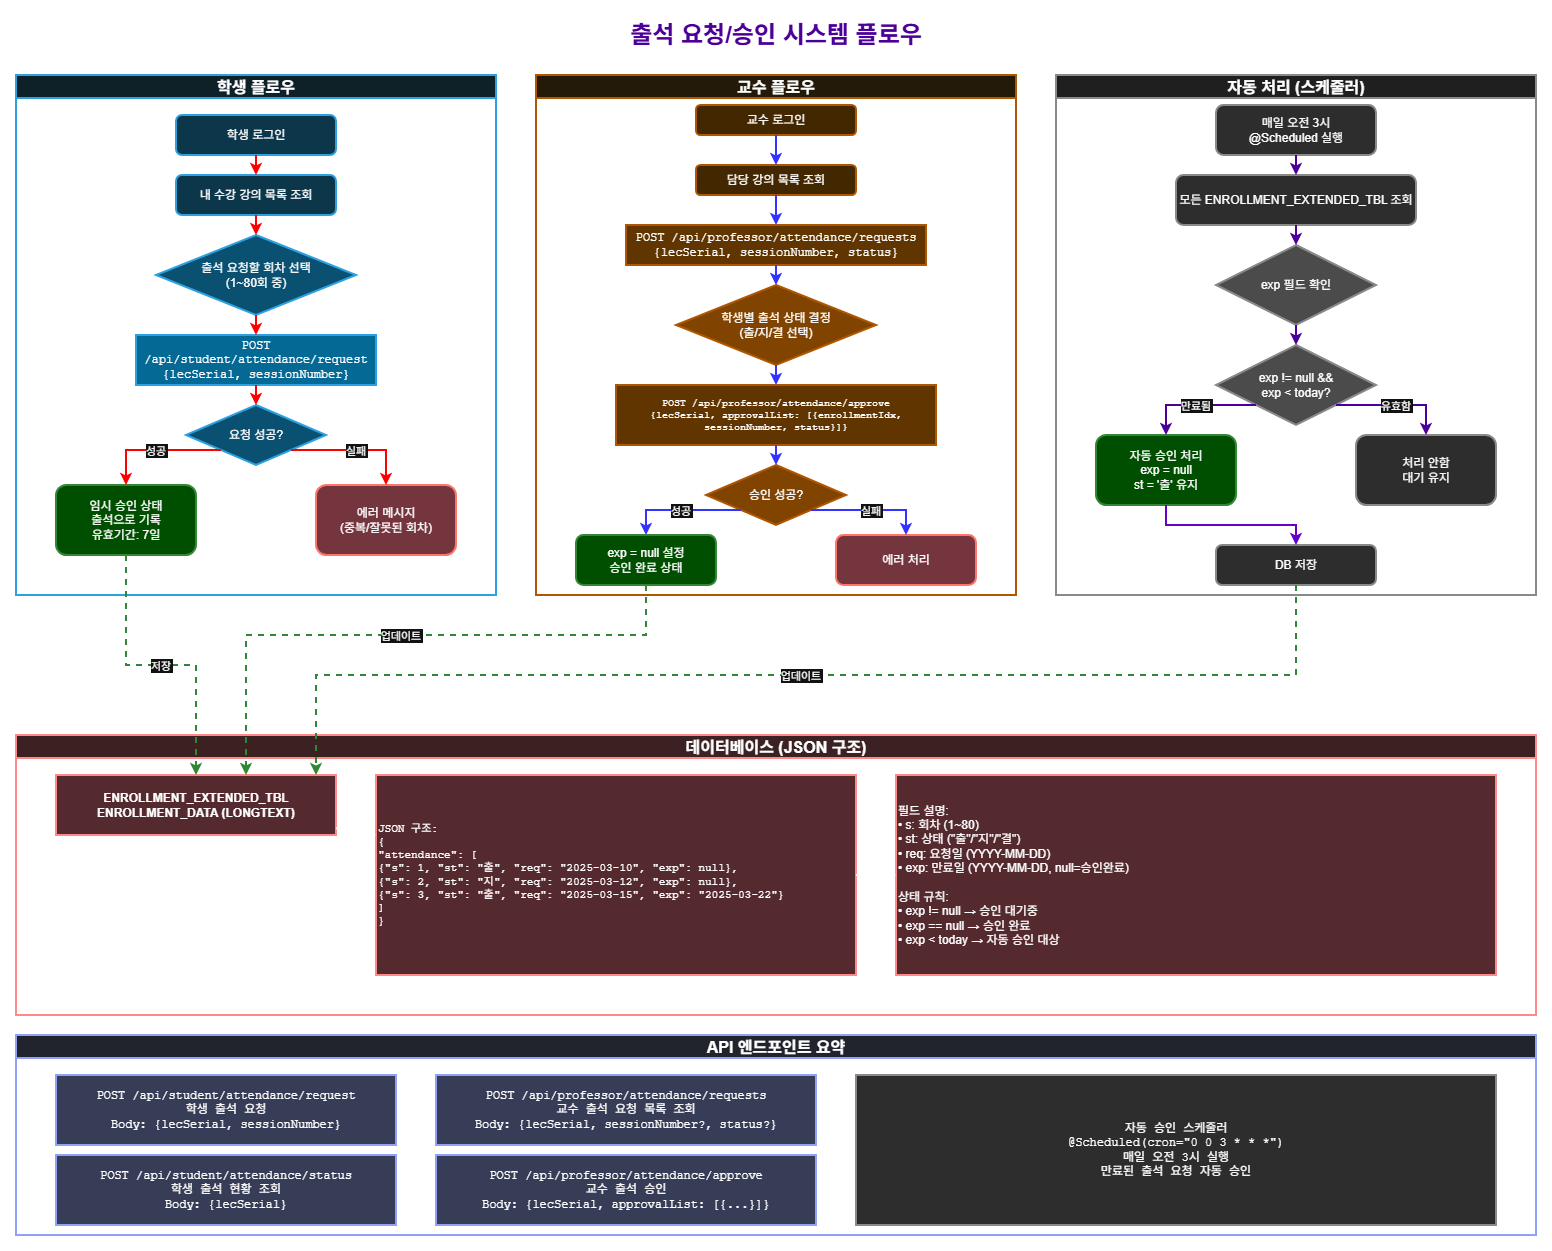

The diagram above was exported from draw.io. Its source (the exported page's mxGraphModel, read from the mxfile embedded in the PNG):
<mxGraphModel dx="1426" dy="777" grid="1" gridSize="10" guides="1" tooltips="1" connect="1" arrows="1" fold="1" page="1" pageScale="1" pageWidth="1600" pageHeight="1200" background="light-dark(#FFFFFF,#FFFFFF)" math="0" shadow="0">
  <root>
    <mxCell id="0" />
    <mxCell id="1" parent="0" />
    <mxCell id="title" value="출석 요청/승인 시스템 플로우" style="text;html=1;strokeColor=none;fillColor=none;align=center;verticalAlign=middle;whiteSpace=wrap;rounded=0;fontSize=24;fontStyle=1;fontColor=light-dark(#33FF33,#4C0099);strokeWidth=2;" parent="1" vertex="1">
      <mxGeometry x="600" y="20" width="400" height="40" as="geometry" />
    </mxCell>
    <mxCell id="student-section" value="학생 플로우" style="swimlane;whiteSpace=wrap;html=1;fillColor=#E1F5FE;strokeColor=#0288D1;fontSize=16;fontStyle=1;strokeWidth=2;" parent="1" vertex="1">
      <mxGeometry x="40" y="80" width="480" height="520" as="geometry" />
    </mxCell>
    <mxCell id="s1" value="학생 로그인" style="rounded=1;whiteSpace=wrap;html=1;fillColor=#B3E5FC;strokeColor=#0288D1;strokeWidth=2;" parent="student-section" vertex="1">
      <mxGeometry x="160" y="40" width="160" height="40" as="geometry" />
    </mxCell>
    <mxCell id="s2" value="내 수강 강의 목록 조회" style="rounded=1;whiteSpace=wrap;html=1;fillColor=#B3E5FC;strokeColor=#0288D1;strokeWidth=2;" parent="student-section" vertex="1">
      <mxGeometry x="160" y="100" width="160" height="40" as="geometry" />
    </mxCell>
    <mxCell id="s3" value="출석 요청할 회차 선택&lt;br&gt;(1~80회 중)" style="rhombus;whiteSpace=wrap;html=1;fillColor=#81D4FA;strokeColor=#0288D1;strokeWidth=2;" parent="student-section" vertex="1">
      <mxGeometry x="140" y="160" width="200" height="80" as="geometry" />
    </mxCell>
    <mxCell id="s4" value="POST /api/student/attendance/request&lt;br&gt;{lecSerial, sessionNumber}" style="rounded=0;whiteSpace=wrap;html=1;fillColor=#4FC3F7;strokeColor=#0288D1;fontFamily=Courier New;strokeWidth=2;" parent="student-section" vertex="1">
      <mxGeometry x="120" y="260" width="240" height="50" as="geometry" />
    </mxCell>
    <mxCell id="s5" value="요청 성공?" style="rhombus;whiteSpace=wrap;html=1;fillColor=#81D4FA;strokeColor=#0288D1;strokeWidth=2;" parent="student-section" vertex="1">
      <mxGeometry x="170" y="330" width="140" height="60" as="geometry" />
    </mxCell>
    <mxCell id="s6" value="임시 승인 상태&lt;br&gt;출석으로 기록&lt;br&gt;유효기간: 7일" style="rounded=1;whiteSpace=wrap;html=1;fillColor=#90EE90;strokeColor=#4CAF50;strokeWidth=2;" parent="student-section" vertex="1">
      <mxGeometry x="40" y="410" width="140" height="70" as="geometry" />
    </mxCell>
    <mxCell id="s7" value="에러 메시지&lt;br&gt;(중복/잘못된 회차)" style="rounded=1;whiteSpace=wrap;html=1;fillColor=#FFB6C1;strokeColor=#F44336;strokeWidth=2;" parent="student-section" vertex="1">
      <mxGeometry x="300" y="410" width="140" height="70" as="geometry" />
    </mxCell>
    <mxCell id="e-s1-s2" style="strokeWidth=2;strokeColor=light-dark(#000000,#FF0000);" parent="student-section" source="s1" target="s2" edge="1">
      <mxGeometry relative="1" as="geometry" />
    </mxCell>
    <mxCell id="e-s2-s3" style="strokeWidth=2;strokeColor=light-dark(#000000,#FF0000);" parent="student-section" source="s2" target="s3" edge="1">
      <mxGeometry relative="1" as="geometry" />
    </mxCell>
    <mxCell id="e-s3-s4" style="strokeWidth=2;strokeColor=light-dark(#000000,#FF0000);" parent="student-section" source="s3" target="s4" edge="1">
      <mxGeometry relative="1" as="geometry" />
    </mxCell>
    <mxCell id="e-s4-s5" style="strokeWidth=2;strokeColor=light-dark(#000000,#FF0000);" parent="student-section" source="s4" target="s5" edge="1">
      <mxGeometry relative="1" as="geometry" />
    </mxCell>
    <mxCell id="e-s5-s6" value="성공" style="strokeWidth=2;strokeColor=light-dark(#000000,#FF0000);rounded=0;edgeStyle=orthogonalEdgeStyle;exitX=0;exitY=1;exitDx=0;exitDy=0;" parent="student-section" source="s5" target="s6" edge="1">
      <mxGeometry relative="1" as="geometry">
        <Array as="points">
          <mxPoint x="110" y="375" />
        </Array>
      </mxGeometry>
    </mxCell>
    <mxCell id="e-s5-s7" value="실패" style="strokeWidth=2;strokeColor=light-dark(#000000,#FF0000);rounded=0;edgeStyle=orthogonalEdgeStyle;exitX=1;exitY=1;exitDx=0;exitDy=0;" parent="student-section" source="s5" target="s7" edge="1">
      <mxGeometry relative="1" as="geometry">
        <Array as="points">
          <mxPoint x="370" y="375" />
        </Array>
      </mxGeometry>
    </mxCell>
    <mxCell id="prof-section" value="교수 플로우" style="swimlane;whiteSpace=wrap;html=1;fillColor=#FFF4E1;strokeColor=#FF9800;fontSize=16;fontStyle=1;strokeWidth=2;" parent="1" vertex="1">
      <mxGeometry x="560" y="80" width="480" height="520" as="geometry" />
    </mxCell>
    <mxCell id="p1" value="교수 로그인" style="rounded=1;whiteSpace=wrap;html=1;fillColor=#FFE0B2;strokeColor=#FF9800;strokeWidth=2;" parent="prof-section" vertex="1">
      <mxGeometry x="160" y="30" width="160" height="30" as="geometry" />
    </mxCell>
    <mxCell id="p2" value="담당 강의 목록 조회" style="rounded=1;whiteSpace=wrap;html=1;fillColor=#FFE0B2;strokeColor=#FF9800;strokeWidth=2;" parent="prof-section" vertex="1">
      <mxGeometry x="160" y="90" width="160" height="30" as="geometry" />
    </mxCell>
    <mxCell id="p3" value="POST /api/professor/attendance/requests&lt;br&gt;{lecSerial, sessionNumber, status}" style="rounded=0;whiteSpace=wrap;html=1;fillColor=#FFCC80;strokeColor=#FF9800;fontFamily=Courier New;strokeWidth=2;" parent="prof-section" vertex="1">
      <mxGeometry x="90" y="150" width="300" height="40" as="geometry" />
    </mxCell>
    <mxCell id="p4" value="학생별 출석 상태 결정&lt;br&gt;(출/지/결 선택)" style="rhombus;whiteSpace=wrap;html=1;fillColor=#FFB74D;strokeColor=#FF9800;strokeWidth=2;" parent="prof-section" vertex="1">
      <mxGeometry x="140" y="210" width="200" height="80" as="geometry" />
    </mxCell>
    <mxCell id="p5" value="POST /api/professor/attendance/approve&lt;br&gt;{lecSerial, approvalList: [{enrollmentIdx, sessionNumber, status}]}" style="rounded=0;whiteSpace=wrap;html=1;fillColor=#FFCC80;strokeColor=#FF9800;fontFamily=Courier New;fontSize=10;strokeWidth=2;" parent="prof-section" vertex="1">
      <mxGeometry x="80" y="310" width="320" height="60" as="geometry" />
    </mxCell>
    <mxCell id="p6" value="승인 성공?" style="rhombus;whiteSpace=wrap;html=1;fillColor=#FFB74D;strokeColor=#FF9800;strokeWidth=2;" parent="prof-section" vertex="1">
      <mxGeometry x="170" y="390" width="140" height="60" as="geometry" />
    </mxCell>
    <mxCell id="p7" value="exp = null 설정&lt;br&gt;승인 완료 상태" style="rounded=1;whiteSpace=wrap;html=1;fillColor=#90EE90;strokeColor=#4CAF50;strokeWidth=2;" parent="prof-section" vertex="1">
      <mxGeometry x="40" y="460" width="140" height="50" as="geometry" />
    </mxCell>
    <mxCell id="p8" value="에러 처리" style="rounded=1;whiteSpace=wrap;html=1;fillColor=#FFB6C1;strokeColor=#F44336;strokeWidth=2;" parent="prof-section" vertex="1">
      <mxGeometry x="300" y="460" width="140" height="50" as="geometry" />
    </mxCell>
    <mxCell id="e-p1-p2" style="strokeWidth=2;strokeColor=light-dark(#E1D5E7,#3333FF);" parent="prof-section" source="p1" target="p2" edge="1">
      <mxGeometry relative="1" as="geometry" />
    </mxCell>
    <mxCell id="e-p2-p3" style="strokeWidth=2;strokeColor=light-dark(#E1D5E7,#3333FF);" parent="prof-section" source="p2" target="p3" edge="1">
      <mxGeometry relative="1" as="geometry" />
    </mxCell>
    <mxCell id="e-p3-p4" style="strokeWidth=2;strokeColor=light-dark(#E1D5E7,#3333FF);" parent="prof-section" source="p3" target="p4" edge="1">
      <mxGeometry relative="1" as="geometry" />
    </mxCell>
    <mxCell id="e-p4-p5" style="strokeWidth=2;strokeColor=light-dark(#E1D5E7,#3333FF);" parent="prof-section" source="p4" target="p5" edge="1">
      <mxGeometry relative="1" as="geometry" />
    </mxCell>
    <mxCell id="e-p5-p6" style="strokeWidth=2;strokeColor=light-dark(#E1D5E7,#3333FF);" parent="prof-section" source="p5" target="p6" edge="1">
      <mxGeometry relative="1" as="geometry" />
    </mxCell>
    <mxCell id="e-p6-p7" value="성공" style="strokeWidth=2;strokeColor=light-dark(#E1D5E7,#3333FF);rounded=0;edgeStyle=orthogonalEdgeStyle;exitX=0;exitY=1;exitDx=0;exitDy=0;" parent="prof-section" source="p6" target="p7" edge="1">
      <mxGeometry relative="1" as="geometry">
        <Array as="points">
          <mxPoint x="110" y="435" />
        </Array>
      </mxGeometry>
    </mxCell>
    <mxCell id="e-p6-p8" value="실패" style="strokeWidth=2;strokeColor=light-dark(#E1D5E7,#3333FF);rounded=0;edgeStyle=orthogonalEdgeStyle;exitX=1;exitY=1;exitDx=0;exitDy=0;" parent="prof-section" source="p6" target="p8" edge="1">
      <mxGeometry relative="1" as="geometry">
        <Array as="points">
          <mxPoint x="370" y="435" />
        </Array>
      </mxGeometry>
    </mxCell>
    <mxCell id="scheduler-section" value="자동 처리 (스케줄러)" style="swimlane;whiteSpace=wrap;html=1;fillColor=#F0F0F0;strokeColor=#757575;fontSize=16;fontStyle=1;strokeWidth=2;" parent="1" vertex="1">
      <mxGeometry x="1080" y="80" width="480" height="520" as="geometry" />
    </mxCell>
    <mxCell id="sch1" value="매일 오전 3시&lt;br&gt;@Scheduled 실행" style="rounded=1;whiteSpace=wrap;html=1;fillColor=#E0E0E0;strokeColor=#757575;strokeWidth=2;" parent="scheduler-section" vertex="1">
      <mxGeometry x="160" y="30" width="160" height="50" as="geometry" />
    </mxCell>
    <mxCell id="sch2" value="모든 ENROLLMENT_EXTENDED_TBL 조회" style="rounded=1;whiteSpace=wrap;html=1;fillColor=#E0E0E0;strokeColor=#757575;strokeWidth=2;" parent="scheduler-section" vertex="1">
      <mxGeometry x="120" y="100" width="240" height="50" as="geometry" />
    </mxCell>
    <mxCell id="sch3" value="exp 필드 확인" style="rhombus;whiteSpace=wrap;html=1;fillColor=#BDBDBD;strokeColor=#757575;strokeWidth=2;" parent="scheduler-section" vertex="1">
      <mxGeometry x="160" y="170" width="160" height="80" as="geometry" />
    </mxCell>
    <mxCell id="sch4" value="exp != null &amp;&amp;&lt;br&gt;exp &lt; today?" style="rhombus;whiteSpace=wrap;html=1;fillColor=#BDBDBD;strokeColor=#757575;strokeWidth=2;" parent="scheduler-section" vertex="1">
      <mxGeometry x="160" y="270" width="160" height="80" as="geometry" />
    </mxCell>
    <mxCell id="sch5" value="자동 승인 처리&lt;br&gt;exp = null&lt;br&gt;st = '출' 유지" style="rounded=1;whiteSpace=wrap;html=1;fillColor=#90EE90;strokeColor=#4CAF50;strokeWidth=2;" parent="scheduler-section" vertex="1">
      <mxGeometry x="40" y="360" width="140" height="70" as="geometry" />
    </mxCell>
    <mxCell id="sch6" value="처리 안함&lt;br&gt;대기 유지" style="rounded=1;whiteSpace=wrap;html=1;fillColor=#E0E0E0;strokeColor=#757575;strokeWidth=2;" parent="scheduler-section" vertex="1">
      <mxGeometry x="300" y="360" width="140" height="70" as="geometry" />
    </mxCell>
    <mxCell id="sch7" value="DB 저장" style="rounded=1;whiteSpace=wrap;html=1;fillColor=#E0E0E0;strokeColor=#757575;strokeWidth=2;" parent="scheduler-section" vertex="1">
      <mxGeometry x="160" y="470" width="160" height="40" as="geometry" />
    </mxCell>
    <mxCell id="e-sch1-sch2" style="strokeWidth=2;strokeColor=light-dark(#33FF33,#4C0099);" parent="scheduler-section" source="sch1" target="sch2" edge="1">
      <mxGeometry relative="1" as="geometry" />
    </mxCell>
    <mxCell id="e-sch2-sch3" style="strokeWidth=2;strokeColor=light-dark(#33FF33,#4C0099);" parent="scheduler-section" source="sch2" target="sch3" edge="1">
      <mxGeometry relative="1" as="geometry" />
    </mxCell>
    <mxCell id="e-sch3-sch4" style="strokeWidth=2;strokeColor=light-dark(#33FF33,#4C0099);" parent="scheduler-section" source="sch3" target="sch4" edge="1">
      <mxGeometry relative="1" as="geometry" />
    </mxCell>
    <mxCell id="e-sch4-sch5" value="만료됨" style="strokeWidth=2;strokeColor=light-dark(#33FF33,#4C0099);edgeStyle=orthogonalEdgeStyle;rounded=0;curved=0;exitX=0;exitY=1;exitDx=0;exitDy=0;" parent="scheduler-section" source="sch4" target="sch5" edge="1">
      <mxGeometry relative="1" as="geometry">
        <Array as="points">
          <mxPoint x="110" y="330" />
        </Array>
      </mxGeometry>
    </mxCell>
    <mxCell id="e-sch4-sch6" value="유효함" style="strokeWidth=2;strokeColor=light-dark(#33FF33,#4C0099);edgeStyle=orthogonalEdgeStyle;rounded=0;curved=0;exitX=1;exitY=1;exitDx=0;exitDy=0;" parent="scheduler-section" source="sch4" target="sch6" edge="1">
      <mxGeometry relative="1" as="geometry">
        <Array as="points">
          <mxPoint x="370" y="330" />
        </Array>
      </mxGeometry>
    </mxCell>
    <mxCell id="e-sch5-sch7" style="strokeWidth=2;strokeColor=light-dark(#D5E8D4,#6600CC);rounded=0;edgeStyle=orthogonalEdgeStyle;" parent="scheduler-section" source="sch5" target="sch7" edge="1">
      <mxGeometry relative="1" as="geometry" />
    </mxCell>
    <mxCell id="db-section" value="데이터베이스 (JSON 구조)" style="swimlane;whiteSpace=wrap;html=1;fillColor=#FFE1E1;strokeColor=#D32F2F;fontSize=16;fontStyle=1;strokeWidth=2;" parent="1" vertex="1">
      <mxGeometry x="40" y="740" width="1520" height="280" as="geometry" />
    </mxCell>
    <mxCell id="db1" value="ENROLLMENT_EXTENDED_TBL&lt;br&gt;ENROLLMENT_DATA (LONGTEXT)" style="rounded=0;whiteSpace=wrap;html=1;fillColor=#FFCDD2;strokeColor=#D32F2F;fontStyle=1;strokeWidth=2;" parent="db-section" vertex="1">
      <mxGeometry x="40" y="40" width="280" height="60" as="geometry" />
    </mxCell>
    <mxCell id="db2" value="JSON 구조:&lt;br&gt;{&lt;br&gt;  &quot;attendance&quot;: [&lt;br&gt;    {&quot;s&quot;: 1, &quot;st&quot;: &quot;출&quot;, &quot;req&quot;: &quot;2025-03-10&quot;, &quot;exp&quot;: null},&lt;br&gt;    {&quot;s&quot;: 2, &quot;st&quot;: &quot;지&quot;, &quot;req&quot;: &quot;2025-03-12&quot;, &quot;exp&quot;: null},&lt;br&gt;    {&quot;s&quot;: 3, &quot;st&quot;: &quot;출&quot;, &quot;req&quot;: &quot;2025-03-15&quot;, &quot;exp&quot;: &quot;2025-03-22&quot;}&lt;br&gt;  ]&lt;br&gt;}" style="rounded=0;whiteSpace=wrap;html=1;fillColor=#FFCDD2;strokeColor=#D32F2F;align=left;fontFamily=Courier New;fontSize=11;strokeWidth=2;" parent="db-section" vertex="1">
      <mxGeometry x="360" y="40" width="480" height="200" as="geometry" />
    </mxCell>
    <mxCell id="db3" value="필드 설명:&lt;br&gt;• s: 회차 (1~80)&lt;br&gt;• st: 상태 (&quot;출&quot;/&quot;지&quot;/&quot;결&quot;)&lt;br&gt;• req: 요청일 (YYYY-MM-DD)&lt;br&gt;• exp: 만료일 (YYYY-MM-DD, null=승인완료)&lt;br&gt;&lt;br&gt;상태 규칙:&lt;br&gt;• exp != null → 승인 대기중&lt;br&gt;• exp == null → 승인 완료&lt;br&gt;• exp &lt; today → 자동 승인 대상" style="rounded=0;whiteSpace=wrap;html=1;fillColor=#FFCDD2;strokeColor=#D32F2F;align=left;fontSize=12;strokeWidth=2;" parent="db-section" vertex="1">
      <mxGeometry x="880" y="40" width="600" height="200" as="geometry" />
    </mxCell>
    <mxCell id="e-db1-db2" style="strokeWidth=2;" parent="db-section" source="db1" target="db2" edge="1">
      <mxGeometry relative="1" as="geometry" />
    </mxCell>
    <mxCell id="e-db2-db3" style="strokeWidth=2;" parent="db-section" source="db2" target="db3" edge="1">
      <mxGeometry relative="1" as="geometry" />
    </mxCell>
    <mxCell id="e-s6-db" value="저장" style="dashed=1;strokeColor=#4CAF50;strokeWidth=2;edgeStyle=orthogonalEdgeStyle;rounded=0;curved=0;" parent="1" source="s6" target="db1" edge="1">
      <mxGeometry relative="1" as="geometry" />
    </mxCell>
    <mxCell id="e-p7-db" value="업데이트" style="dashed=1;strokeColor=#4CAF50;strokeWidth=2;rounded=0;edgeStyle=orthogonalEdgeStyle;" parent="1" source="p7" target="db1" edge="1">
      <mxGeometry relative="1" as="geometry">
        <Array as="points">
          <mxPoint x="670" y="640" />
          <mxPoint x="270" y="640" />
        </Array>
      </mxGeometry>
    </mxCell>
    <mxCell id="e-sch7-db" value="업데이트" style="dashed=1;strokeColor=#4CAF50;strokeWidth=2;rounded=0;edgeStyle=orthogonalEdgeStyle;" parent="1" source="sch7" target="db1" edge="1">
      <mxGeometry relative="1" as="geometry">
        <Array as="points">
          <mxPoint x="1320" y="680" />
          <mxPoint x="340" y="680" />
        </Array>
      </mxGeometry>
    </mxCell>
    <mxCell id="api-summary" value="API 엔드포인트 요약" style="swimlane;whiteSpace=wrap;html=1;fillColor=#E8EAF6;strokeColor=#3F51B5;fontSize=16;fontStyle=1;strokeWidth=2;" parent="1" vertex="1">
      <mxGeometry x="40" y="1040" width="1520" height="200" as="geometry" />
    </mxCell>
    <mxCell id="api1" value="POST /api/student/attendance/request&lt;br&gt;학생 출석 요청&lt;br&gt;Body: {lecSerial, sessionNumber}" style="rounded=0;whiteSpace=wrap;html=1;fillColor=#C5CAE9;strokeColor=#3F51B5;fontFamily=Courier New;strokeWidth=2;" parent="api-summary" vertex="1">
      <mxGeometry x="40" y="40" width="340" height="70" as="geometry" />
    </mxCell>
    <mxCell id="api2" value="POST /api/student/attendance/status&lt;br&gt;학생 출석 현황 조회&lt;br&gt;Body: {lecSerial}" style="rounded=0;whiteSpace=wrap;html=1;fillColor=#C5CAE9;strokeColor=#3F51B5;fontFamily=Courier New;strokeWidth=2;" parent="api-summary" vertex="1">
      <mxGeometry x="40" y="120" width="340" height="70" as="geometry" />
    </mxCell>
    <mxCell id="api3" value="POST /api/professor/attendance/requests&lt;br&gt;교수 출석 요청 목록 조회&lt;br&gt;Body: {lecSerial, sessionNumber?, status?}" style="rounded=0;whiteSpace=wrap;html=1;fillColor=#C5CAE9;strokeColor=#3F51B5;fontFamily=Courier New;strokeWidth=2;" parent="api-summary" vertex="1">
      <mxGeometry x="420" y="40" width="380" height="70" as="geometry" />
    </mxCell>
    <mxCell id="api4" value="POST /api/professor/attendance/approve&lt;br&gt;교수 출석 승인&lt;br&gt;Body: {lecSerial, approvalList: [{...}]}" style="rounded=0;whiteSpace=wrap;html=1;fillColor=#C5CAE9;strokeColor=#3F51B5;fontFamily=Courier New;strokeWidth=2;" parent="api-summary" vertex="1">
      <mxGeometry x="420" y="120" width="380" height="70" as="geometry" />
    </mxCell>
    <mxCell id="api5" value="자동 승인 스케줄러&lt;br&gt;@Scheduled(cron=&quot;0 0 3 * * *&quot;)&lt;br&gt;매일 오전 3시 실행&lt;br&gt;만료된 출석 요청 자동 승인" style="rounded=0;whiteSpace=wrap;html=1;fillColor=#E0E0E0;strokeColor=#757575;fontFamily=Courier New;strokeWidth=2;" parent="api-summary" vertex="1">
      <mxGeometry x="840" y="40" width="640" height="150" as="geometry" />
    </mxCell>
  </root>
</mxGraphModel>